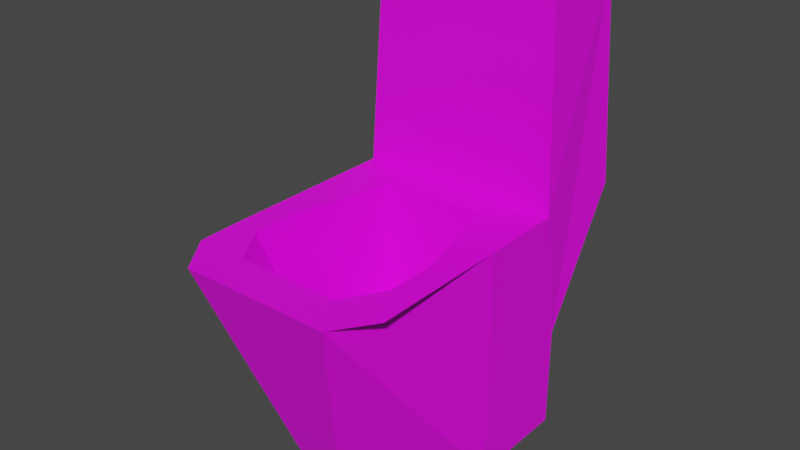 # Source: toilet.blend  (saved by Blender 2.93.21; exported with 4.5.12 LTS)
import bpy
from mathutils import Matrix  # noqa: F401  (used for matrix-valued properties, if any)

bpy.ops.wm.read_factory_settings(use_empty=True)
scene = bpy.context.scene
scene.name = 'Scene'

# ---- collections
col_collection = bpy.data.collections.new('Collection'); scene.collection.children.link(col_collection)

# ---- images (referenced by path relative to the original .blend; pixels are not part of the script)
import os
ASSET_DIR = os.environ.get("B2B_ASSET_DIR", "")  # directory of the original .blend (textures are referenced by path, not embedded)
HERE = os.path.dirname(os.path.abspath(__file__))  # packed textures are extracted next to this script under _unpacked/

def load_image(name, relpath, width, height, colorspace="sRGB"):
    """Load a texture the original file referenced (path relative to the .blend, or extracted next to this script)."""
    p = next((c for c in (os.path.join(HERE, relpath), os.path.join(ASSET_DIR, relpath)) if relpath and os.path.exists(c)), "")
    if p:
        img = bpy.data.images.load(p, check_existing=True)
        img.name = name
    else:  # same state as the original file: an image datablock whose file is absent (Cycles renders it pink)
        img = bpy.data.images.new(name, width, height)
        img.source = "FILE"
        img.filepath = "//" + (relpath or name)
    img.colorspace_settings.name = colorspace
    return img
img_worntv_jpg = load_image('worntv.jpg', 'worntv.jpg', 1024, 1024, 'sRGB')

# ---- materials (node trees are filled in below, after node groups)
mat_material_001 = bpy.data.materials.new('Material.001')
mat_material_001.use_transparent_shadow = False

# ---- material node trees
mat_material_001.use_nodes = True; mat_material_001.node_tree.nodes.clear()
_N = mat_material_001.node_tree.nodes; _L = mat_material_001.node_tree.links
n0 = _N.new('ShaderNodeBsdfPrincipled'); n0.name = 'Principled BSDF'; n0.location = (10, 300)
n0.distribution = 'GGX'
n0.subsurface_method = 'BURLEY'
n0.inputs[3].default_value = 1.45
n0.inputs[27].default_value = (0.0, 0.0, 0.0, 1.0)
n0.inputs[28].default_value = 1.0
n1 = _N.new('ShaderNodeOutputMaterial'); n1.name = 'Material Output'; n1.location = (300, 300)
n2 = _N.new('ShaderNodeTexImage'); n2.name = 'Image Texture'; n2.location = (-259, 248)
n2.image = img_worntv_jpg
_L.new(n0.outputs[0], n1.inputs[0])
_L.new(n2.outputs[0], n0.inputs[0])
n1.is_active_output = True

# ---- world
world_world = bpy.data.worlds.new('World'); scene.world = world_world
world_world.use_nodes = True; world_world.node_tree.nodes.clear()
_N = world_world.node_tree.nodes; _L = world_world.node_tree.links
n0 = _N.new('ShaderNodeOutputWorld'); n0.name = 'World Output'; n0.location = (300, 300)
n1 = _N.new('ShaderNodeBackground'); n1.name = 'Background'; n1.location = (10, 300)
n1.inputs[0].default_value = (0.05088, 0.05088, 0.05088, 1.0)
_L.new(n1.outputs[0], n0.inputs[0])
n0.is_active_output = True
world_world.color = (0.05088, 0.05088, 0.05088)
world_world.use_sun_shadow = False
world_world.sun_shadow_jitter_overblur = 0.0

# ---- meshes
me_cube_001 = bpy.data.meshes.new('Cube.001')
me_cube_001.from_pydata([(0.01249, -0.07337, -0.1449), (0.08102, -0.07337, 0.0376), (0.08102, 0.08867, -0.1449), (0.08102, 0.1501, 0.0376), (0.08102, 0.08867, -0.06391), (0.08102, 0.007647, -0.1449), (0.08102, 0.007647, 0.0376), (0.05923, -0.1338, 0.03637), (0.08102, 0.007647, -0.06391), (0.08102, -0.03286, 0.0376), (0.08102, 0.07296, 0.0376), (0.08102, -0.1036, 0.03698), (0.06033, -0.07337, 0.0376), (0.04051, 0.04654, 0.0376), (0.04051, -0.1036, 0.03698), (0.06033, -0.03286, 0.0376), (0.07252, 0.1461, 0.2073), (0.07252, 0.07701, 0.2073), (0.04051, -0.0394, -0.06564), (0.04051, 0.04162, -0.06564), (0.04051, -0.06959, -0.06626), (0.04051, 0.001111, -0.06564), (-0.01249, -0.07337, -0.1449), (-0.08102, -0.07337, 0.0376), (-0.08102, 0.08867, -0.1449), (-0.08102, 0.1501, 0.0376), (-0.08102, 0.08867, -0.06391), (-0.08102, 0.007647, -0.1449), (-0.08102, 0.007647, 0.0376), (-0.05923, -0.1338, 0.03637), (-0.08102, 0.007647, -0.06391), (-0.08102, -0.03286, 0.0376), (-0.08102, 0.07296, 0.0376), (-0.08102, -0.1036, 0.03698), (-0.06033, -0.07337, 0.0376), (-0.04051, 0.04654, 0.0376), (-0.04051, -0.1036, 0.03698), (-0.06033, -0.03286, 0.0376), (-0.07252, 0.1461, 0.2073), (-0.07252, 0.07701, 0.2073), (-0.04051, -0.0394, -0.06564), (-0.04051, 0.04162, -0.06564), (-0.04051, -0.06959, -0.06626), (-0.04051, 0.001111, -0.06564)], [], [(42, 20, 18, 21, 19, 41, 43, 40), (11, 9, 1), (4, 3, 16, 17, 10, 6, 8, 5, 2), (2, 24, 26, 4), (0, 22, 27, 24, 2, 5), (5, 8, 7, 0), (28, 31, 23, 34, 37, 35, 13, 15, 12, 1, 9, 6, 10, 32), (22, 0, 7, 29), (30, 28, 32, 39, 38, 25, 26, 24, 27), (14, 12, 18, 20), (15, 13, 19, 21), (8, 6, 9, 11, 7), (39, 17, 16, 38), (4, 26, 25, 3), (11, 1, 12, 14, 36, 34, 23, 33, 29, 7), (12, 15, 21, 18), (33, 23, 31), (27, 22, 29, 30), (20, 42, 36, 14), (35, 41, 19, 13), (36, 42, 40, 34), (37, 43, 41, 35), (30, 29, 33, 31, 28), (17, 39, 32, 10), (38, 16, 3, 25), (34, 40, 43, 37)])
_uv = me_cube_001.uv_layers.new(name='UVMap')
_uv.uv.foreach_set('vector', [0.2292, 0.7245, 0.3438, 0.7245, 0.3438, 0.7575, 0.3438, 0.8017, 0.3438, 0.8459, 0.2292, 0.8459, 0.2292, 0.8017, 0.2292, 0.7575, 0.358, 0.3001, 0.2582, 0.2994, 0.3154, 0.2994, 0.08685, 0.4103, 0.0, 0.2994, 0.006349, 0.114, 0.1038, 0.114, 0.1089, 0.2994, 0.2011, 0.2994, 0.2012, 0.4103, 0.2013, 0.4988, 0.08694, 0.4988, 0.0, 0.4988, 0.2292, 0.4988, 0.2292, 0.5871, 0.0, 0.5871, 0.7846, 0.4988, 0.8199, 0.4988, 0.9169, 0.5872, 0.9169, 0.6757, 0.6876, 0.6757, 0.6876, 0.5872, 0.2013, 0.4988, 0.2012, 0.4103, 0.4027, 0.3006, 0.3224, 0.4982, 0.2292, 0.6532, 0.2292, 0.6089, 0.2292, 0.5647, 0.2585, 0.5647, 0.2585, 0.6089, 0.2865, 0.6956, 0.4011, 0.6956, 0.4292, 0.6089, 0.4292, 0.5647, 0.4584, 0.5647, 0.4584, 0.6089, 0.4584, 0.6532, 0.4584, 0.7245, 0.2292, 0.7245, 0.8716, 0.114, 0.9069, 0.114, 0.973, 0.3168, 0.8055, 0.3168, 0.6039, 0.2025, 0.6038, 0.3133, 0.5116, 0.3133, 0.5065, 0.4988, 0.4091, 0.4988, 0.4027, 0.3133, 0.4896, 0.2025, 0.4897, 0.114, 0.604, 0.114, 0.8768, 0.6757, 0.8782, 0.6999, 0.6888, 0.7296, 0.6876, 0.7042, 0.8782, 0.734, 0.8779, 0.8019, 0.6888, 0.7977, 0.6888, 0.7637, 0.2012, 0.4103, 0.2011, 0.2994, 0.2582, 0.2994, 0.358, 0.3001, 0.4027, 0.3006, 0.8055, 0.439, 0.8055, 0.3168, 0.932, 0.3168, 0.932, 0.439, 0.0, 0.5871, 0.2292, 0.5871, 0.2292, 0.701, 0.0, 0.701, 0.4584, 0.5317, 0.4584, 0.5647, 0.4292, 0.5647, 0.4011, 0.5317, 0.2865, 0.5317, 0.2585, 0.5647, 0.2292, 0.5647, 0.2292, 0.5317, 0.26, 0.4988, 0.4276, 0.4988, 0.8782, 0.6999, 0.8782, 0.734, 0.6888, 0.7637, 0.6888, 0.7296, 0.7607, 0.3126, 0.7181, 0.3133, 0.661, 0.3133, 0.604, 0.114, 0.7251, 0.1145, 0.8055, 0.3121, 0.6039, 0.2025, 0.8782, 0.6757, 0.9928, 0.6757, 0.9928, 0.7866, 0.8782, 0.7866, 0.3438, 0.8364, 0.3438, 0.7245, 0.4584, 0.7245, 0.4584, 0.8364, 0.6476, 0.8094, 0.4584, 0.7809, 0.4596, 0.7555, 0.649, 0.7851, 0.649, 0.7511, 0.4596, 0.7214, 0.4596, 0.6873, 0.6487, 0.6831, 0.6039, 0.2025, 0.8055, 0.3121, 0.7607, 0.3126, 0.661, 0.3133, 0.6038, 0.3133, 0.6756, 0.6831, 0.4705, 0.6831, 0.4584, 0.4988, 0.6876, 0.4988, 0.2172, 0.886, 0.01203, 0.886, 0.0, 0.701, 0.2292, 0.701, 0.649, 0.7851, 0.4596, 0.7555, 0.4596, 0.7214, 0.649, 0.7511])
me_cube_001.materials.append(mat_material_001)
me_cube_001.use_remesh_fix_poles = True
me_cube_001.use_remesh_preserve_attributes = False
me_cube_001.use_mirror_vertex_groups = False
me_cube_001.update()

# ---- objects
ob_toilet = bpy.data.objects.new('toilet', me_cube_001)

# ---- transforms, parenting, visibility, modifiers, constraints
ob_toilet.location = (0.0, 0.0, 0.0)
ob_toilet.lineart.crease_threshold = 0.0

# ---- collection membership
col_collection.objects.link(ob_toilet)

# ---- scene / render settings (as saved in the file)
scene.frame_start = 1; scene.frame_end = 250; scene.frame_set(1)
scene.render.engine = 'BLENDER_EEVEE_NEXT'
scene.cycles.use_denoising = False
scene.cycles.samples = 128
scene.cycles.sampling_pattern = 'TABULATED_SOBOL'
scene.cycles.use_adaptive_sampling = False
scene.cycles.use_light_tree = False
scene.view_settings.view_transform = 'Filmic'
bpy.context.view_layer.update()

# ---- added for rendering (the .blend has no active camera and no usable light): camera, sun
cam_auto = bpy.data.cameras.new('AutoCamera')
cam_auto.lens = 50.0
cam_auto.sensor_width = 36.0
cam_auto.clip_end = 1000.0
ob_auto_camera = bpy.data.objects.new('AutoCamera', cam_auto)
scene.collection.objects.link(ob_auto_camera)
ob_auto_camera.location = (0.444632, -0.525372, 0.386915)
ob_auto_camera.rotation_euler = (1.09748, -7.21219e-08, 0.694738)
scene.camera = ob_auto_camera
light_auto_sun = bpy.data.lights.new('AutoSun', 'SUN')
light_auto_sun.energy = 3.0
light_auto_sun.angle = 0.0523599
ob_auto_sun = bpy.data.objects.new('AutoSun', light_auto_sun)
scene.collection.objects.link(ob_auto_sun)
ob_auto_sun.rotation_euler = (0.872665, 0.174533, 0.523599)
bpy.context.view_layer.update()

